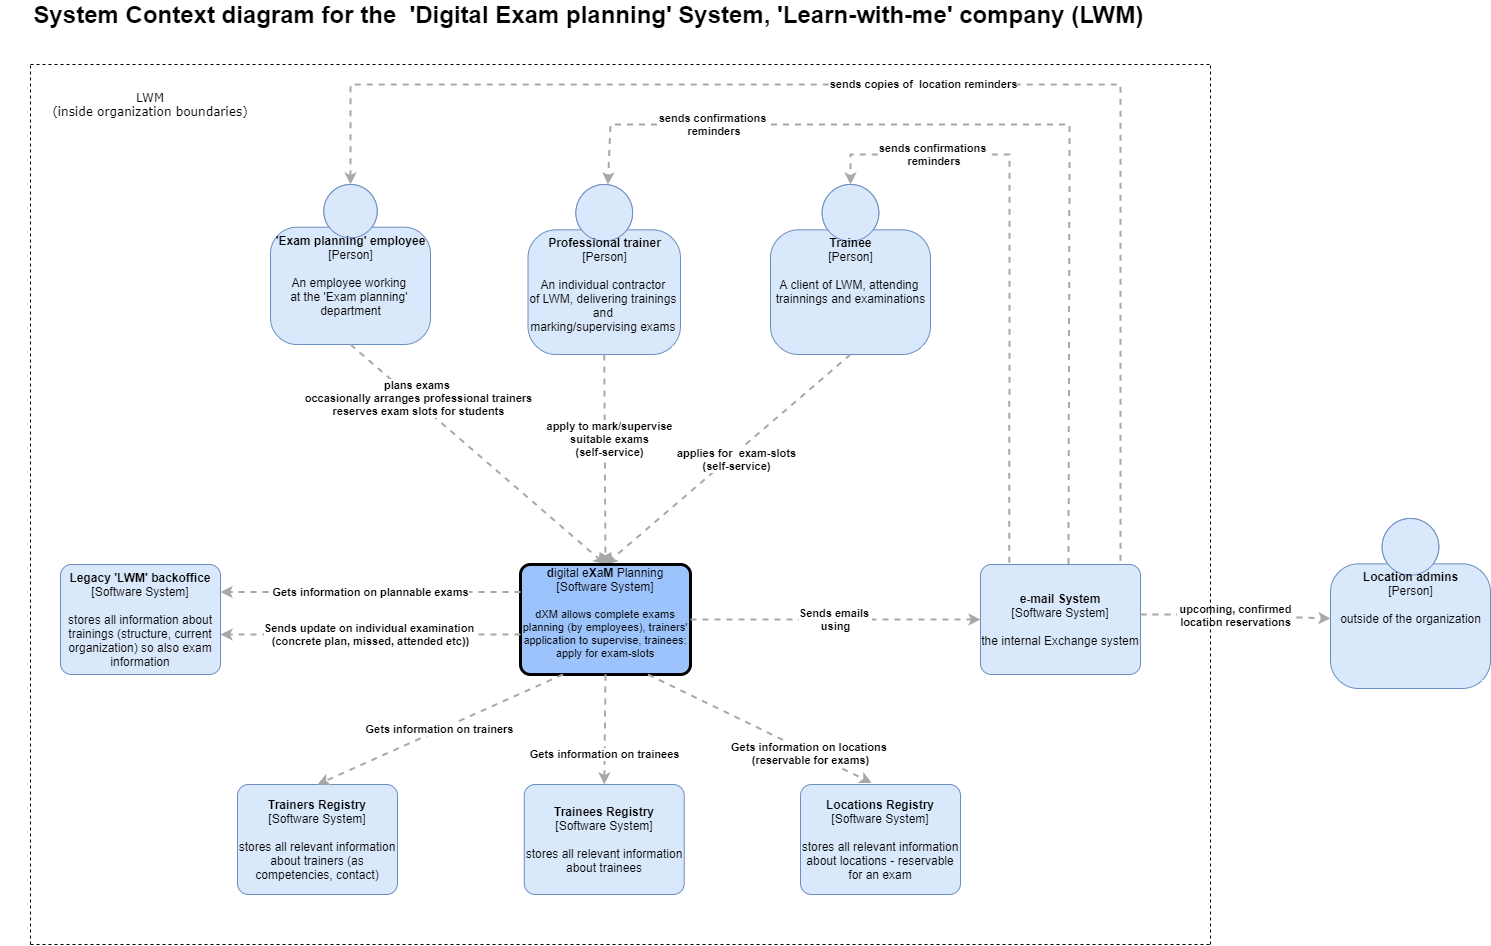

The diagram above was exported from draw.io. Its source (the exported page's mxGraphModel, read from the mxfile embedded in the PNG):
<mxGraphModel dx="2248" dy="1965" grid="1" gridSize="10" guides="1" tooltips="1" connect="1" arrows="1" fold="1" page="1" pageScale="1" pageWidth="827" pageHeight="1169" math="0" shadow="0">
  <root>
    <mxCell id="0" />
    <mxCell id="1" parent="0" />
    <mxCell id="bMi5j8niDINSL1hWA75Q-1" value="&lt;b&gt;'Exam planning' employee&lt;/b&gt;&lt;div&gt;[Person]&lt;/div&gt;&lt;br&gt;&lt;div&gt;An employee working&amp;nbsp;&lt;/div&gt;&lt;div&gt;at the 'Exam planning'&amp;nbsp;&lt;/div&gt;&lt;div&gt;department&lt;/div&gt;" style="html=1;dashed=0;whitespace=wrap;fillColor=#DAE8FC;strokeColor=#6C8EBF;shape=mxgraph.c4.person;align=center;points=[[0.5,0,0],[1,0.5,0],[1,0.75,0],[0.75,1,0],[0.5,1,0],[0.25,1,0],[0,0.75,0],[0,0.5,0]];verticalAlign=top;" parent="1" vertex="1">
      <mxGeometry x="-540" y="-960" width="160" height="160" as="geometry" />
    </mxCell>
    <mxCell id="bMi5j8niDINSL1hWA75Q-3" value="&lt;div style=&quot;text-align: left&quot;&gt;&lt;div style=&quot;text-align: center&quot;&gt;&lt;b&gt;plans exams&amp;nbsp;&lt;/b&gt;&lt;/div&gt;&lt;div style=&quot;text-align: center&quot;&gt;&lt;b&gt;occasionally arranges professional trainers&lt;/b&gt;&lt;/div&gt;&lt;div style=&quot;text-align: center&quot;&gt;&lt;b&gt;reserves exam slots for students&lt;/b&gt;&lt;/div&gt;&lt;/div&gt;" style="edgeStyle=none;rounded=0;html=1;jettySize=auto;orthogonalLoop=1;strokeColor=#A8A8A8;strokeWidth=2;fontColor=#000000;jumpStyle=none;dashed=1;exitX=0.5;exitY=1;exitDx=0;exitDy=0;exitPerimeter=0;entryX=0.5;entryY=0;entryDx=0;entryDy=0;entryPerimeter=0;" parent="1" source="bMi5j8niDINSL1hWA75Q-1" target="KyEjvWDegDpbveLdocbA-9" edge="1">
      <mxGeometry x="-0.4854" y="4" width="200" relative="1" as="geometry">
        <mxPoint x="-440" y="-821" as="sourcePoint" />
        <mxPoint x="-400.97875" y="-592.52" as="targetPoint" />
        <mxPoint as="offset" />
      </mxGeometry>
    </mxCell>
    <mxCell id="KyEjvWDegDpbveLdocbA-1" value="&lt;b style=&quot;font-size: 24px&quot;&gt;&lt;font face=&quot;Helvetica&quot; style=&quot;font-size: 24px&quot;&gt;&amp;nbsp; &amp;nbsp; System Context diagram for the&amp;nbsp; 'Digital Exam planning' System, &lt;font style=&quot;font-size: 24px&quot;&gt;'Learn-with-me' company (LWM)&lt;/font&gt;&lt;/font&gt;&lt;/b&gt;" style="text;html=1;strokeColor=none;fillColor=none;align=center;verticalAlign=middle;whiteSpace=wrap;rounded=0;fontFamily=Verdana;" parent="1" vertex="1">
      <mxGeometry x="-810" y="-1140" width="1150" height="20" as="geometry" />
    </mxCell>
    <mxCell id="KyEjvWDegDpbveLdocbA-2" value="&lt;b&gt;Professional trainer&lt;/b&gt;&lt;br&gt;&lt;div&gt;[Person]&lt;/div&gt;&lt;br&gt;&lt;div&gt;An individual contractor&amp;nbsp;&lt;/div&gt;&lt;div&gt;of LWM, delivering trainings&amp;nbsp;&lt;/div&gt;&lt;div&gt;and&amp;nbsp;&lt;/div&gt;&lt;div&gt;marking/supervising exams&amp;nbsp;&lt;br&gt;&lt;/div&gt;&lt;div&gt;&lt;br&gt;&lt;/div&gt;" style="html=1;dashed=0;whitespace=wrap;fillColor=#DAE8FC;strokeColor=#6C8EBF;shape=mxgraph.c4.person;align=center;points=[[0.5,0,0],[1,0.5,0],[1,0.75,0],[0.75,1,0],[0.5,1,0],[0.25,1,0],[0,0.75,0],[0,0.5,0]];verticalAlign=top;" parent="1" vertex="1">
      <mxGeometry x="-282.5" y="-960" width="152.5" height="170" as="geometry" />
    </mxCell>
    <mxCell id="KyEjvWDegDpbveLdocbA-3" value="&lt;div&gt;&lt;b&gt;Trainee&lt;/b&gt;&lt;/div&gt;&lt;div&gt;[Person]&lt;/div&gt;&lt;div&gt;&lt;br&gt;&lt;/div&gt;&lt;div&gt;A client of LWM, attending&amp;nbsp;&lt;/div&gt;&lt;div&gt;trainnings and examinations&lt;/div&gt;" style="html=1;dashed=0;whitespace=wrap;fillColor=#DAE8FC;strokeColor=#6C8EBF;shape=mxgraph.c4.person;align=center;points=[[0.5,0,0],[1,0.5,0],[1,0.75,0],[0.75,1,0],[0.5,1,0],[0.25,1,0],[0,0.75,0],[0,0.5,0]];verticalAlign=top;" parent="1" vertex="1">
      <mxGeometry x="-40" y="-960" width="160" height="170" as="geometry" />
    </mxCell>
    <mxCell id="KyEjvWDegDpbveLdocbA-4" value="&lt;div style=&quot;text-align: left&quot;&gt;&lt;div style=&quot;text-align: center&quot;&gt;&lt;b&gt;apply to mark/supervise&lt;/b&gt;&lt;/div&gt;&lt;div style=&quot;text-align: center&quot;&gt;&lt;b&gt;suitable exams&lt;/b&gt;&lt;/div&gt;&lt;div style=&quot;text-align: center&quot;&gt;&lt;b&gt;(self-service)&lt;/b&gt;&lt;/div&gt;&lt;/div&gt;" style="edgeStyle=none;rounded=0;html=1;jettySize=auto;orthogonalLoop=1;strokeColor=#A8A8A8;strokeWidth=2;fontColor=#000000;jumpStyle=none;dashed=1;exitX=0.5;exitY=1;exitDx=0;exitDy=0;exitPerimeter=0;entryX=0.5;entryY=0;entryDx=0;entryDy=0;entryPerimeter=0;" parent="1" source="KyEjvWDegDpbveLdocbA-2" target="KyEjvWDegDpbveLdocbA-9" edge="1">
      <mxGeometry x="-0.1892" y="5" width="200" relative="1" as="geometry">
        <mxPoint x="-280" y="-760" as="sourcePoint" />
        <mxPoint x="-400.3612499999999" y="-592.1599999999999" as="targetPoint" />
        <mxPoint as="offset" />
      </mxGeometry>
    </mxCell>
    <mxCell id="KyEjvWDegDpbveLdocbA-6" value="&lt;div style=&quot;text-align: left&quot;&gt;&lt;div style=&quot;text-align: center&quot;&gt;&lt;b&gt;applies for&amp;nbsp; exam-slots&lt;/b&gt;&lt;/div&gt;&lt;div style=&quot;text-align: center&quot;&gt;&lt;b&gt;(self-service)&lt;/b&gt;&lt;/div&gt;&lt;/div&gt;" style="edgeStyle=none;rounded=0;html=1;jettySize=auto;orthogonalLoop=1;strokeColor=#A8A8A8;strokeWidth=2;fontColor=#000000;jumpStyle=none;dashed=1;exitX=0.5;exitY=1;exitDx=0;exitDy=0;exitPerimeter=0;entryX=0.5;entryY=0;entryDx=0;entryDy=0;entryPerimeter=0;" parent="1" source="KyEjvWDegDpbveLdocbA-3" target="KyEjvWDegDpbveLdocbA-9" edge="1">
      <mxGeometry x="-0.0346" y="5" width="200" relative="1" as="geometry">
        <mxPoint x="10" y="-790" as="sourcePoint" />
        <mxPoint x="-200" y="-594" as="targetPoint" />
        <mxPoint x="1" as="offset" />
      </mxGeometry>
    </mxCell>
    <mxCell id="KyEjvWDegDpbveLdocbA-9" value="&lt;b&gt;d&lt;/b&gt;igital e&lt;b&gt;X&lt;/b&gt;a&lt;b&gt;M&lt;/b&gt;&amp;nbsp;Planning&lt;br&gt;&lt;div&gt;[Software System]&lt;/div&gt;&lt;br&gt;&lt;div style=&quot;font-size: 11px&quot;&gt;&lt;font style=&quot;font-size: 11px&quot;&gt;dXM allows complete e&lt;/font&gt;&lt;span&gt;xams planning (by employees),&lt;/span&gt;&lt;span&gt;&amp;nbsp;trainers' application to supervise,&lt;/span&gt;&lt;span&gt;&amp;nbsp;trainees: apply for exam-slots&lt;/span&gt;&lt;/div&gt;&lt;div style=&quot;text-align: left ; font-size: 11px&quot;&gt;&lt;font style=&quot;font-size: 11px&quot;&gt;&amp;nbsp;&amp;nbsp;&lt;/font&gt;&lt;/div&gt;" style="rounded=1;whiteSpace=wrap;html=1;labelBackgroundColor=none;fontColor=#000000;align=center;arcSize=9;points=[[0.25,0,0],[0.5,0,0],[0.75,0,0],[1,0.25,0],[1,0.5,0],[1,0.75,0],[0.75,1,0],[0.5,1,0],[0.25,1,0],[0,0.75,0],[0,0.5,0],[0,0.25,0]];fillColor=#9CC3FC;strokeWidth=3;glass=0;shadow=0;sketch=0;" parent="1" vertex="1">
      <mxGeometry x="-290" y="-580" width="170" height="110" as="geometry" />
    </mxCell>
    <mxCell id="1jzdavhGLnp2UJtIogLx-1" value="&lt;b&gt;Legacy 'LWM' backoffice&lt;/b&gt;&lt;div&gt;[Software System]&lt;/div&gt;&lt;br&gt;&lt;div&gt;stores all information about trainings (structure, current organization) so also exam information&lt;/div&gt;" style="rounded=1;whiteSpace=wrap;html=1;labelBackgroundColor=none;fillColor=#dae8fc;fontColor=#000000;align=center;arcSize=10;strokeColor=#6c8ebf;points=[[0.25,0,0],[0.5,0,0],[0.75,0,0],[1,0.25,0],[1,0.5,0],[1,0.75,0],[0.75,1,0],[0.5,1,0],[0.25,1,0],[0,0.75,0],[0,0.5,0],[0,0.25,0]];" vertex="1" parent="1">
      <mxGeometry x="-750" y="-580" width="160" height="110.00000000000001" as="geometry" />
    </mxCell>
    <mxCell id="1jzdavhGLnp2UJtIogLx-2" value="&lt;b&gt;e-mail System&lt;/b&gt;&lt;div&gt;[Software System]&lt;/div&gt;&lt;br&gt;&lt;div&gt;the internal Exchange system&lt;/div&gt;" style="rounded=1;whiteSpace=wrap;html=1;labelBackgroundColor=none;fillColor=#dae8fc;fontColor=#000000;align=center;arcSize=10;strokeColor=#6c8ebf;points=[[0.25,0,0],[0.5,0,0],[0.75,0,0],[1,0.25,0],[1,0.5,0],[1,0.75,0],[0.75,1,0],[0.5,1,0],[0.25,1,0],[0,0.75,0],[0,0.5,0],[0,0.25,0]];" vertex="1" parent="1">
      <mxGeometry x="170" y="-580" width="160" height="110.00000000000001" as="geometry" />
    </mxCell>
    <mxCell id="1jzdavhGLnp2UJtIogLx-3" value="&lt;div style=&quot;text-align: left&quot;&gt;&lt;div style=&quot;text-align: center&quot;&gt;&lt;b&gt;Gets information on plannable exams&lt;/b&gt;&lt;/div&gt;&lt;/div&gt;" style="edgeStyle=none;rounded=0;html=1;entryX=1;entryY=0.25;jettySize=auto;orthogonalLoop=1;strokeColor=#A8A8A8;strokeWidth=2;fontColor=#000000;jumpStyle=none;dashed=1;entryDx=0;entryDy=0;entryPerimeter=0;exitX=0;exitY=0.25;exitDx=0;exitDy=0;exitPerimeter=0;" edge="1" parent="1" source="KyEjvWDegDpbveLdocbA-9" target="1jzdavhGLnp2UJtIogLx-1">
      <mxGeometry width="200" relative="1" as="geometry">
        <mxPoint x="-420" y="-390" as="sourcePoint" />
        <mxPoint x="-220" y="-390" as="targetPoint" />
      </mxGeometry>
    </mxCell>
    <mxCell id="1jzdavhGLnp2UJtIogLx-4" value="&lt;div style=&quot;text-align: left&quot;&gt;&lt;div style=&quot;text-align: center&quot;&gt;&lt;b&gt;Sends update on individual examination&amp;nbsp;&lt;/b&gt;&lt;/div&gt;&lt;div style=&quot;text-align: center&quot;&gt;&lt;b&gt;(concrete plan, missed, attended etc))&lt;/b&gt;&lt;/div&gt;&lt;/div&gt;" style="edgeStyle=none;rounded=0;html=1;entryX=1;entryY=0.25;jettySize=auto;orthogonalLoop=1;strokeColor=#A8A8A8;strokeWidth=2;fontColor=#000000;jumpStyle=none;dashed=1;entryDx=0;entryDy=0;entryPerimeter=0;exitX=0;exitY=0.25;exitDx=0;exitDy=0;exitPerimeter=0;" edge="1" parent="1">
      <mxGeometry width="200" relative="1" as="geometry">
        <mxPoint x="-290" y="-510" as="sourcePoint" />
        <mxPoint x="-590" y="-510" as="targetPoint" />
      </mxGeometry>
    </mxCell>
    <mxCell id="1jzdavhGLnp2UJtIogLx-5" value="&lt;b&gt;Trainers Registry&lt;/b&gt;&lt;br&gt;&lt;div&gt;[Software System]&lt;/div&gt;&lt;br&gt;&lt;div&gt;stores all relevant information about trainers (as competencies, contact)&lt;/div&gt;" style="rounded=1;whiteSpace=wrap;html=1;labelBackgroundColor=none;fillColor=#dae8fc;fontColor=#000000;align=center;arcSize=10;strokeColor=#6c8ebf;points=[[0.25,0,0],[0.5,0,0],[0.75,0,0],[1,0.25,0],[1,0.5,0],[1,0.75,0],[0.75,1,0],[0.5,1,0],[0.25,1,0],[0,0.75,0],[0,0.5,0],[0,0.25,0]];" vertex="1" parent="1">
      <mxGeometry x="-573" y="-360" width="160" height="110.00000000000001" as="geometry" />
    </mxCell>
    <mxCell id="1jzdavhGLnp2UJtIogLx-6" value="&lt;b&gt;Trainees Registry&lt;/b&gt;&lt;br&gt;&lt;div&gt;[Software System]&lt;/div&gt;&lt;br&gt;&lt;div&gt;stores all relevant information about trainees&lt;/div&gt;" style="rounded=1;whiteSpace=wrap;html=1;labelBackgroundColor=none;fillColor=#dae8fc;fontColor=#000000;align=center;arcSize=10;strokeColor=#6c8ebf;points=[[0.25,0,0],[0.5,0,0],[0.75,0,0],[1,0.25,0],[1,0.5,0],[1,0.75,0],[0.75,1,0],[0.5,1,0],[0.25,1,0],[0,0.75,0],[0,0.5,0],[0,0.25,0]];" vertex="1" parent="1">
      <mxGeometry x="-286.25" y="-360" width="160" height="110.00000000000001" as="geometry" />
    </mxCell>
    <mxCell id="1jzdavhGLnp2UJtIogLx-8" value="&lt;div style=&quot;text-align: left&quot;&gt;&lt;div style=&quot;text-align: center&quot;&gt;&lt;b&gt;Gets information on trainers&lt;/b&gt;&lt;/div&gt;&lt;/div&gt;" style="edgeStyle=none;rounded=0;html=1;entryX=0.5;entryY=0;jettySize=auto;orthogonalLoop=1;strokeColor=#A8A8A8;strokeWidth=2;fontColor=#000000;jumpStyle=none;dashed=1;exitX=0.25;exitY=1;exitDx=0;exitDy=0;exitPerimeter=0;entryDx=0;entryDy=0;entryPerimeter=0;" edge="1" parent="1" source="KyEjvWDegDpbveLdocbA-9" target="1jzdavhGLnp2UJtIogLx-5">
      <mxGeometry width="200" relative="1" as="geometry">
        <mxPoint x="-380" y="-420" as="sourcePoint" />
        <mxPoint x="-180" y="-420" as="targetPoint" />
      </mxGeometry>
    </mxCell>
    <mxCell id="1jzdavhGLnp2UJtIogLx-9" value="&lt;div style=&quot;text-align: left&quot;&gt;&lt;div style=&quot;text-align: center&quot;&gt;&lt;b&gt;Gets information on trainees&lt;/b&gt;&lt;/div&gt;&lt;/div&gt;" style="edgeStyle=none;rounded=0;html=1;entryX=0.5;entryY=0;jettySize=auto;orthogonalLoop=1;strokeColor=#A8A8A8;strokeWidth=2;fontColor=#000000;jumpStyle=none;dashed=1;exitX=0.5;exitY=1;exitDx=0;exitDy=0;exitPerimeter=0;entryDx=0;entryDy=0;entryPerimeter=0;" edge="1" parent="1" source="KyEjvWDegDpbveLdocbA-9" target="1jzdavhGLnp2UJtIogLx-6">
      <mxGeometry x="0.4546" width="200" relative="1" as="geometry">
        <mxPoint x="-237.5" y="-460" as="sourcePoint" />
        <mxPoint x="-480" y="-350" as="targetPoint" />
        <mxPoint as="offset" />
      </mxGeometry>
    </mxCell>
    <mxCell id="1jzdavhGLnp2UJtIogLx-10" value="&lt;b&gt;Locations Registry&lt;/b&gt;&lt;br&gt;&lt;div&gt;[Software System]&lt;/div&gt;&lt;br&gt;&lt;div&gt;stores all relevant information about locations - reservable for an exam&lt;/div&gt;" style="rounded=1;whiteSpace=wrap;html=1;labelBackgroundColor=none;fillColor=#dae8fc;fontColor=#000000;align=center;arcSize=10;strokeColor=#6c8ebf;points=[[0.25,0,0],[0.5,0,0],[0.75,0,0],[1,0.25,0],[1,0.5,0],[1,0.75,0],[0.75,1,0],[0.5,1,0],[0.25,1,0],[0,0.75,0],[0,0.5,0],[0,0.25,0]];" vertex="1" parent="1">
      <mxGeometry x="-10" y="-360" width="160" height="110.00000000000001" as="geometry" />
    </mxCell>
    <mxCell id="1jzdavhGLnp2UJtIogLx-11" value="&lt;div style=&quot;text-align: left&quot;&gt;&lt;div style=&quot;text-align: center&quot;&gt;&lt;b&gt;Gets information on locations&amp;nbsp;&lt;/b&gt;&lt;/div&gt;&lt;div style=&quot;text-align: center&quot;&gt;&lt;b&gt;(reservable for exams)&lt;/b&gt;&lt;/div&gt;&lt;/div&gt;" style="edgeStyle=none;rounded=0;html=1;entryX=0.445;entryY=-0.015;jettySize=auto;orthogonalLoop=1;strokeColor=#A8A8A8;strokeWidth=2;fontColor=#000000;jumpStyle=none;dashed=1;exitX=0.75;exitY=1;exitDx=0;exitDy=0;exitPerimeter=0;entryDx=0;entryDy=0;entryPerimeter=0;" edge="1" parent="1" source="KyEjvWDegDpbveLdocbA-9" target="1jzdavhGLnp2UJtIogLx-10">
      <mxGeometry x="0.4546" width="200" relative="1" as="geometry">
        <mxPoint x="-195" y="-460" as="sourcePoint" />
        <mxPoint x="-196.25" y="-350" as="targetPoint" />
        <mxPoint as="offset" />
      </mxGeometry>
    </mxCell>
    <mxCell id="1jzdavhGLnp2UJtIogLx-12" value="&lt;div style=&quot;text-align: left&quot;&gt;&lt;div style=&quot;text-align: center&quot;&gt;&lt;b&gt;Sends emails&amp;nbsp;&lt;/b&gt;&lt;/div&gt;&lt;div style=&quot;text-align: center&quot;&gt;&lt;b&gt;using&lt;/b&gt;&lt;/div&gt;&lt;/div&gt;" style="edgeStyle=none;rounded=0;html=1;entryX=0;entryY=0.5;jettySize=auto;orthogonalLoop=1;strokeColor=#A8A8A8;strokeWidth=2;fontColor=#000000;jumpStyle=none;dashed=1;entryDx=0;entryDy=0;entryPerimeter=0;" edge="1" parent="1" source="KyEjvWDegDpbveLdocbA-9" target="1jzdavhGLnp2UJtIogLx-2">
      <mxGeometry width="200" relative="1" as="geometry">
        <mxPoint x="-120" y="-530" as="sourcePoint" />
        <mxPoint x="80" y="-530" as="targetPoint" />
      </mxGeometry>
    </mxCell>
    <mxCell id="1jzdavhGLnp2UJtIogLx-13" value="&lt;div style=&quot;text-align: left&quot;&gt;&lt;div style=&quot;text-align: center&quot;&gt;&lt;b&gt;sends confirmations&lt;/b&gt;&lt;/div&gt;&lt;div style=&quot;text-align: center&quot;&gt;&lt;b&gt;&amp;nbsp;reminders&lt;/b&gt;&lt;/div&gt;&lt;/div&gt;" style="edgeStyle=none;rounded=0;html=1;jettySize=auto;orthogonalLoop=1;strokeColor=#A8A8A8;strokeWidth=2;fontColor=#000000;jumpStyle=none;dashed=1;exitX=0.18;exitY=-0.015;exitDx=0;exitDy=0;exitPerimeter=0;entryX=0.5;entryY=0;entryDx=0;entryDy=0;entryPerimeter=0;" edge="1" parent="1" source="1jzdavhGLnp2UJtIogLx-2" target="KyEjvWDegDpbveLdocbA-3">
      <mxGeometry x="0.6254" width="200" relative="1" as="geometry">
        <mxPoint x="200" y="-660" as="sourcePoint" />
        <mxPoint x="-20" y="-990" as="targetPoint" />
        <Array as="points">
          <mxPoint x="199" y="-990" />
          <mxPoint x="40" y="-990" />
        </Array>
        <mxPoint as="offset" />
      </mxGeometry>
    </mxCell>
    <mxCell id="1jzdavhGLnp2UJtIogLx-14" value="&lt;div style=&quot;text-align: left&quot;&gt;&lt;div style=&quot;text-align: center&quot;&gt;&lt;b&gt;sends confirmations&lt;/b&gt;&lt;/div&gt;&lt;div style=&quot;text-align: center&quot;&gt;&lt;b&gt;&amp;nbsp;reminders&lt;/b&gt;&lt;/div&gt;&lt;/div&gt;" style="edgeStyle=none;rounded=0;html=1;jettySize=auto;orthogonalLoop=1;strokeColor=#A8A8A8;strokeWidth=2;fontColor=#000000;jumpStyle=none;dashed=1;exitX=0.55;exitY=-0.004;exitDx=0;exitDy=0;exitPerimeter=0;" edge="1" parent="1" source="1jzdavhGLnp2UJtIogLx-2" target="KyEjvWDegDpbveLdocbA-2">
      <mxGeometry x="0.6627" width="200" relative="1" as="geometry">
        <mxPoint x="258.8000000000002" y="-590.0000000000001" as="sourcePoint" />
        <mxPoint x="100" y="-958.35" as="targetPoint" />
        <Array as="points">
          <mxPoint x="259" y="-988.3499999999999" />
          <mxPoint x="259" y="-1020" />
          <mxPoint x="-200" y="-1020" />
        </Array>
        <mxPoint as="offset" />
      </mxGeometry>
    </mxCell>
    <mxCell id="1jzdavhGLnp2UJtIogLx-15" value="&lt;div style=&quot;text-align: left&quot;&gt;&lt;div style=&quot;text-align: center&quot;&gt;&lt;b&gt;sends copies of&amp;nbsp; location reminders&lt;/b&gt;&lt;/div&gt;&lt;/div&gt;" style="edgeStyle=none;rounded=0;html=1;jettySize=auto;orthogonalLoop=1;strokeColor=#A8A8A8;strokeWidth=2;fontColor=#000000;jumpStyle=none;dashed=1;exitX=0.875;exitY=-0.033;exitDx=0;exitDy=0;exitPerimeter=0;entryX=0.5;entryY=0;entryDx=0;entryDy=0;entryPerimeter=0;" edge="1" parent="1" source="1jzdavhGLnp2UJtIogLx-2" target="bMi5j8niDINSL1hWA75Q-1">
      <mxGeometry width="200" relative="1" as="geometry">
        <mxPoint x="310" y="-590" as="sourcePoint" />
        <mxPoint x="-460" y="-1060" as="targetPoint" />
        <Array as="points">
          <mxPoint x="310" y="-1060" />
          <mxPoint x="-460" y="-1060" />
        </Array>
      </mxGeometry>
    </mxCell>
    <mxCell id="1jzdavhGLnp2UJtIogLx-16" value="&lt;div&gt;&lt;b&gt;Location admins&lt;/b&gt;&lt;/div&gt;&lt;div&gt;[Person]&lt;/div&gt;&lt;div&gt;&lt;br&gt;&lt;/div&gt;&lt;div&gt;outside of the organization&lt;/div&gt;" style="html=1;dashed=0;whitespace=wrap;fillColor=#DAE8FC;strokeColor=#6C8EBF;shape=mxgraph.c4.person;align=center;points=[[0.5,0,0],[1,0.5,0],[1,0.75,0],[0.75,1,0],[0.5,1,0],[0.25,1,0],[0,0.75,0],[0,0.5,0]];verticalAlign=top;" vertex="1" parent="1">
      <mxGeometry x="520" y="-626" width="160" height="170" as="geometry" />
    </mxCell>
    <mxCell id="1jzdavhGLnp2UJtIogLx-17" value="&lt;div style=&quot;text-align: left&quot;&gt;&lt;div style=&quot;text-align: center&quot;&gt;&lt;b&gt;upcoming, confirmed&lt;/b&gt;&lt;/div&gt;&lt;div style=&quot;text-align: center&quot;&gt;&lt;b&gt;&amp;nbsp;location reservations&amp;nbsp;&lt;/b&gt;&lt;/div&gt;&lt;/div&gt;" style="edgeStyle=none;rounded=0;html=1;jettySize=auto;orthogonalLoop=1;strokeColor=#A8A8A8;strokeWidth=2;fontColor=#000000;jumpStyle=none;dashed=1;entryX=0;entryY=0.588;entryDx=0;entryDy=0;entryPerimeter=0;" edge="1" parent="1" target="1jzdavhGLnp2UJtIogLx-16">
      <mxGeometry width="200" relative="1" as="geometry">
        <mxPoint x="330" y="-530" as="sourcePoint" />
        <mxPoint x="519" y="-260" as="targetPoint" />
        <Array as="points">
          <mxPoint x="390" y="-530" />
        </Array>
      </mxGeometry>
    </mxCell>
    <mxCell id="1jzdavhGLnp2UJtIogLx-18" value="" style="endArrow=none;dashed=1;html=1;fontFamily=Verdana;" edge="1" parent="1">
      <mxGeometry width="50" height="50" relative="1" as="geometry">
        <mxPoint x="-780" y="-200" as="sourcePoint" />
        <mxPoint x="-780" y="-1080" as="targetPoint" />
      </mxGeometry>
    </mxCell>
    <mxCell id="1jzdavhGLnp2UJtIogLx-20" value="" style="endArrow=none;dashed=1;html=1;fontFamily=Verdana;" edge="1" parent="1">
      <mxGeometry width="50" height="50" relative="1" as="geometry">
        <mxPoint x="-780" y="-1080" as="sourcePoint" />
        <mxPoint x="400" y="-1080" as="targetPoint" />
      </mxGeometry>
    </mxCell>
    <mxCell id="1jzdavhGLnp2UJtIogLx-22" value="" style="endArrow=none;dashed=1;html=1;fontFamily=Verdana;" edge="1" parent="1">
      <mxGeometry width="50" height="50" relative="1" as="geometry">
        <mxPoint x="-780" y="-200" as="sourcePoint" />
        <mxPoint x="400" y="-200" as="targetPoint" />
      </mxGeometry>
    </mxCell>
    <mxCell id="1jzdavhGLnp2UJtIogLx-23" value="" style="endArrow=none;dashed=1;html=1;fontFamily=Verdana;" edge="1" parent="1">
      <mxGeometry width="50" height="50" relative="1" as="geometry">
        <mxPoint x="400" y="-200" as="sourcePoint" />
        <mxPoint x="400" y="-1080" as="targetPoint" />
      </mxGeometry>
    </mxCell>
    <mxCell id="1jzdavhGLnp2UJtIogLx-24" value="LWM&lt;br&gt;(inside organization boundaries)" style="text;html=1;strokeColor=none;fillColor=none;align=center;verticalAlign=middle;whiteSpace=wrap;rounded=0;fontFamily=Verdana;" vertex="1" parent="1">
      <mxGeometry x="-780" y="-1050" width="240" height="20" as="geometry" />
    </mxCell>
  </root>
</mxGraphModel>